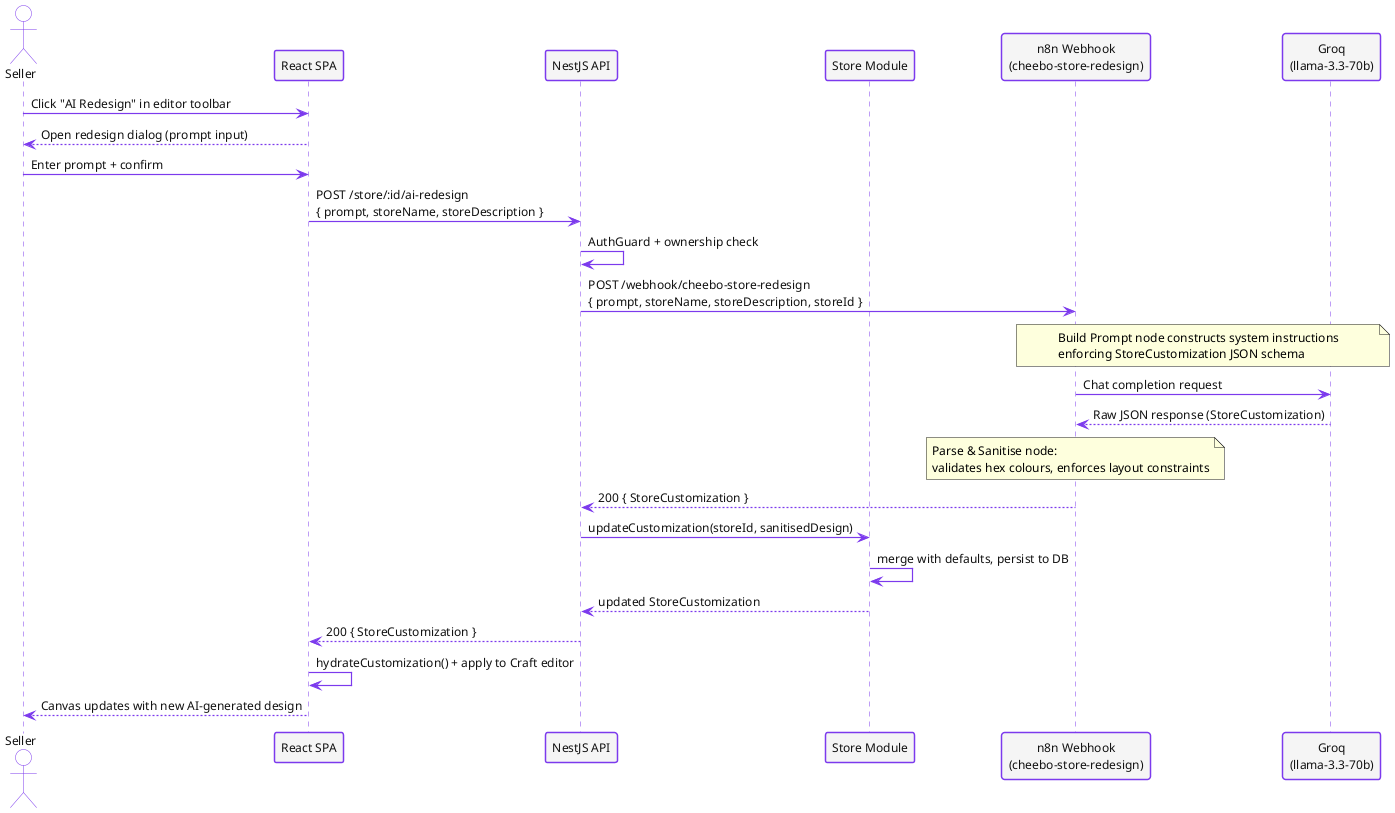

The diagram above was rendered by PlantUML. Its source (embedded in the PNG):
@startuml seq-ai-redesign

skinparam defaultFontName Helvetica
skinparam defaultFontSize 12
skinparam backgroundColor #FFFFFF
skinparam sequenceArrowThickness 1.2
skinparam sequenceParticipantBorderThickness 1.5

skinparam sequence {
  ActorBackgroundColor       #FFFFFF
  ActorBorderColor           #7C3AED
  ActorFontColor             #111111
  ParticipantBackgroundColor #F5F5F5
  ParticipantBorderColor     #7C3AED
  ParticipantFontColor       #111111
  LifeLineBorderColor        #7C3AED
  ArrowColor                 #7C3AED
  ArrowFontColor             #111111
  GroupBackgroundColor       #EDE9FE
  GroupBorderColor           #7C3AED
  NoteBackgroundColor        #EDE9FE
  NoteBorderColor            #7C3AED
}

actor       "Seller"                              as S
participant "React SPA"                           as FE
participant "NestJS API"                          as BE
participant "Store Module"                        as SM
participant "n8n Webhook\n(cheebo-store-redesign)" as N8N
participant "Groq\n(llama-3.3-70b)"               as LLM

S  -> FE : Click "AI Redesign" in editor toolbar
FE --> S : Open redesign dialog (prompt input)
S  -> FE : Enter prompt + confirm
FE -> BE : POST /store/:id/ai-redesign\n{ prompt, storeName, storeDescription }
BE -> BE : AuthGuard + ownership check
BE -> N8N : POST /webhook/cheebo-store-redesign\n{ prompt, storeName, storeDescription, storeId }

note over N8N, LLM
  Build Prompt node constructs system instructions
  enforcing StoreCustomization JSON schema
end note
N8N -> LLM : Chat completion request
LLM --> N8N : Raw JSON response (StoreCustomization)

note over N8N
  Parse & Sanitise node:
  validates hex colours, enforces layout constraints
end note
N8N --> BE : 200 { StoreCustomization }

BE -> SM : updateCustomization(storeId, sanitisedDesign)
SM -> SM : merge with defaults, persist to DB
SM --> BE : updated StoreCustomization
BE --> FE : 200 { StoreCustomization }
FE -> FE : hydrateCustomization() + apply to Craft editor
FE --> S : Canvas updates with new AI-generated design

@enduml